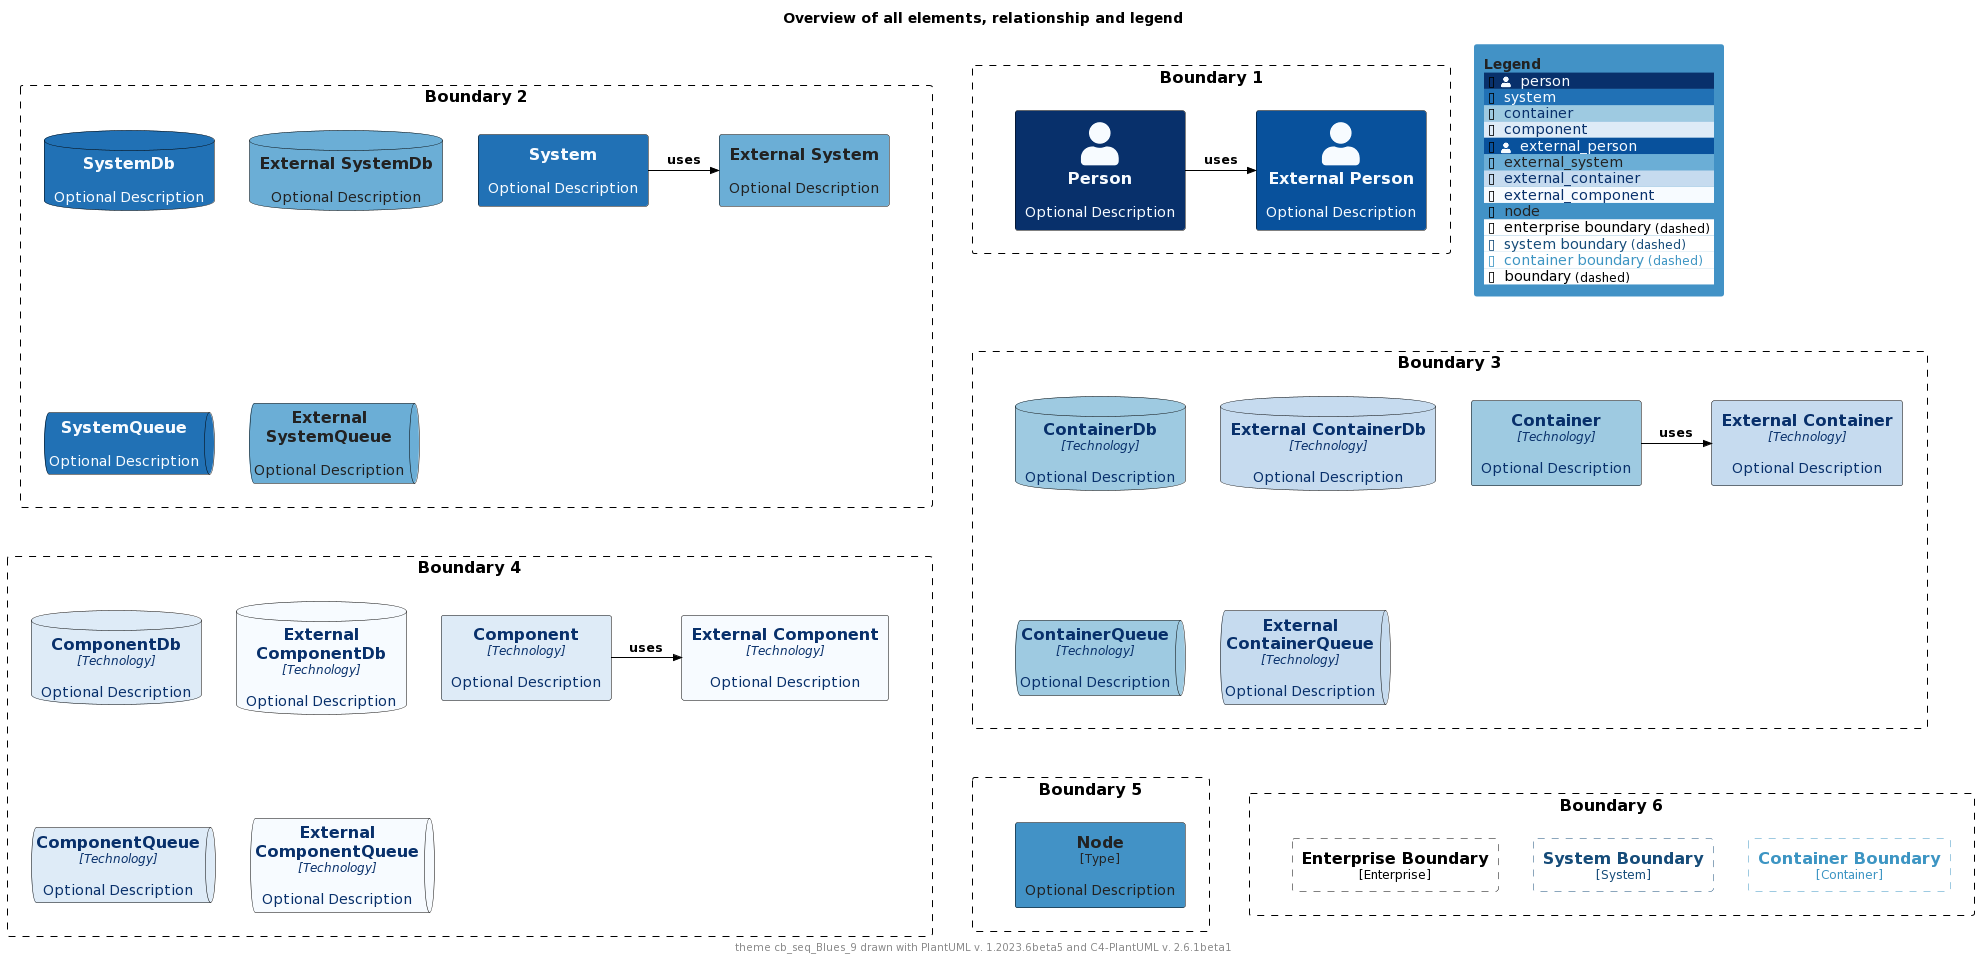

The diagram above was rendered by PlantUML. Its source (embedded in the PNG):
@startuml
'Theme: "puml-theme-cb_seq_Blues_9.puml"
'Theme colors
' Metadata
' Created: 2023-05-02 23:42:45.567817+00:00
!$COLOR_TEXT_FALLBACK_COLOR ?= "#000000"
!$COLOR_BORDER_COLOR="#000000"

' HEADER
!$DEFAULT_NORMAL_FONT_SIZE ?= 12
!$DEFAULT_SMALL_FONT_SIZE ?= 8

' stereotype and technology font size
!$STEREOTYPE_FONT_SIZE ?= $DEFAULT_NORMAL_FONT_SIZE
!$TECHN_FONT_SIZE ?= $DEFAULT_NORMAL_FONT_SIZE
!$ARROW_FONT_SIZE ?= $DEFAULT_NORMAL_FONT_SIZE

' (default) boundary related colors and style
!$BOUNDARY_COLOR ?= $COLOR_BORDER_COLOR
!$BOUNDARY_BG_COLOR ?= "solid"
!$BOUNDARY_BORDER_STYLE ?= "dashed"

' THEME COLORS
!$THEME = "cb_seq_Blues_9"

!function $textcolor($bgColor)
!if $bgColor == $COLOR_INDEX_0 || $bgColor == $COLOR_INDEX_1 || $bgColor == $COLOR_INDEX_2 || $bgColor == $COLOR_INDEX_3
!return $COLOR_INDEX_8
!elseif $bgColor == $COLOR_INDEX_6 || $bgColor == $COLOR_INDEX_7 || $bgColor == $COLOR_INDEX_8
!return $COLOR_INDEX_0
!elseif %is_light($bgColor)
!return "#222222"
!elseif %is_dark($bgColor)
!return "#dddddd"
!else
!return $COLOR_TEXT_FALLBACK_COLOR
!endif
!endfunction

!$COLOR_INDEX_0="#F7FBFF"
!$COLOR_INDEX_1="#DEEBF7"
!$COLOR_INDEX_2="#C6DBEF"
!$COLOR_INDEX_3="#9ECAE1"
!$COLOR_INDEX_4="#6BAED6"
!$COLOR_INDEX_5="#4292C6"
!$COLOR_INDEX_6="#2171B5"
!$COLOR_INDEX_7="#08519C"
!$COLOR_INDEX_8="#08306B"

!$COLOR_TEXT_LIGHT=$COLOR_INDEX_0
!$COLOR_TEXT_DARK=$COLOR_INDEX_8
!$COLOR_TEXT_NEUTRAL=$textcolor($COLOR_INDEX_4)
!$COLOR_REL_COLOR=$textcolor($COLOR_INDEX_8)

' person related colors
!$PERSON_BG_COLOR ?= $COLOR_INDEX_8
!$PERSON_FONT_COLOR ?= $textcolor($PERSON_BG_COLOR)
!$PERSON_BORDER_COLOR ?= $COLOR_BORDER_COLOR

' external person related colors
!$EXTERNAL_PERSON_BG_COLOR ?= $COLOR_INDEX_7
!$EXTERNAL_PERSON_FONT_COLOR ?= $textcolor($EXTERNAL_PERSON_BG_COLOR)
!$EXTERNAL_PERSON_BORDER_COLOR ?= $COLOR_BORDER_COLOR

' system related colors
!$SYSTEM_BG_COLOR ?= $COLOR_INDEX_6
!$SYSTEM_FONT_COLOR ?= $textcolor($SYSTEM_BG_COLOR)
!$SYSTEM_BORDER_COLOR ?= $COLOR_BORDER_COLOR

' external system related colors
!$EXTERNAL_SYSTEM_BG_COLOR ?= $COLOR_INDEX_4
!$EXTERNAL_SYSTEM_FONT_COLOR ?= $textcolor($EXTERNAL_SYSTEM_BG_COLOR)
!$EXTERNAL_SYSTEM_BORDER_COLOR ?= $COLOR_BORDER_COLOR

' container related colors
!$CONTAINER_BG_COLOR ?= $COLOR_INDEX_3
!$CONTAINER_FONT_COLOR ?= $textcolor($CONTAINER_BG_COLOR)
!$CONTAINER_BORDER_COLOR ?= $COLOR_BORDER_COLOR

' external container related colors
!$EXTERNAL_CONTAINER_BG_COLOR ?= $COLOR_INDEX_2
!$EXTERNAL_CONTAINER_FONT_COLOR ?= $textcolor($EXTERNAL_CONTAINER_BG_COLOR)
!$EXTERNAL_CONTAINER_BORDER_COLOR ?= $COLOR_BORDER_COLOR

' component related colors
!$COMPONENT_BG_COLOR ?= $COLOR_INDEX_1
!$COMPONENT_FONT_COLOR ?= $textcolor($COMPONENT_BG_COLOR)
!$COMPONENT_BORDER_COLOR ?= $COLOR_BORDER_COLOR

' external component related colors
!$EXTERNAL_COMPONENT_BG_COLOR ?= $COLOR_INDEX_0
!$EXTERNAL_COMPONENT_FONT_COLOR ?= $textcolor($EXTERNAL_COMPONENT_BG_COLOR)
!$EXTERNAL_COMPONENT_BORDER_COLOR ?= $COLOR_BORDER_COLOR

' node related colors
!$NODE_BG_COLOR ?= $COLOR_INDEX_5
!$NODE_FONT_COLOR ?= $textcolor($NODE_BG_COLOR)
!$NODE_BORDER_COLOR ?= $COLOR_BORDER_COLOR

' legend colors and sizes
!$LEGEND_TITLE_COLOR ?= $textcolor($COLOR_INDEX_5)
!$LEGEND_FONT_COLOR ?= $textcolor($COLOR_INDEX_5)
!$LEGEND_BG_COLOR ?= $COLOR_INDEX_5
!$LEGEND_BORDER_COLOR ?= $COLOR_INDEX_5
!$LEGEND_DARK_COLOR ?= $COLOR_TEXT_DARK
!$LEGEND_LIGHT_COLOR ?= $COLOR_TEXT_LIGHT

' sketch related colors, font and texts
!$SKETCH_FONT_COLOR ?= $COLOR_INDEX_8
!$SKETCH_WARNING_COLOR ?= $COLOR_INDEX_0

' FOOTER
' default text color of all elements
!$ELEMENT_FONT_COLOR ?= $COLOR_TEXT_FALLBACK_COLOR

' arrow related colors and text size
!$ARROW_COLOR ?= $COLOR_TEXT_FALLBACK_COLOR
!$ARROW_FONT_COLOR ?= $COLOR_TEXT_FALLBACK_COLOR

' system boundary related colors and style
!$SYSTEM_BOUNDARY_COLOR ?= %darken($SYSTEM_BG_COLOR, 33)
!$SYSTEM_BOUNDARY_BG_COLOR ?= $BOUNDARY_BG_COLOR
!$SYSTEM_BOUNDARY_BORDER_STYLE ?= $BOUNDARY_BORDER_STYLE

' enterprise boundary related colors and style
!$ENTERPRISE_BOUNDARY_COLOR ?= $BOUNDARY_COLOR
!$ENTERPRISE_BOUNDARY_BG_COLOR ?= $BOUNDARY_BG_COLOR
!$ENTERPRISE_BOUNDARY_BORDER_STYLE ?= $BOUNDARY_BORDER_STYLE

' container boundary related colors and style
!$CONTAINER_BOUNDARY_COLOR ?= %darken($CONTAINER_BG_COLOR, 33)
!$CONTAINER_BOUNDARY_BG_COLOR ?= $BOUNDARY_BG_COLOR
!$CONTAINER_BOUNDARY_BORDER_STYLE ?= $BOUNDARY_BORDER_STYLE

' Sketch related settings
!$LEGEND_DETAILS_SMALL_SIZE ?= $DEFAULT_SMALL_FONT_SIZE
!$LEGEND_DETAILS_NORMAL_SIZE ?= $DEFAULT_NORMAL_FONT_SIZE

' legend related texts
!$LEGEND_SHADOW_TEXT ?= "shadow"
!$LEGEND_NO_SHADOW_TEXT ?= "no shadow"
!$LEGEND_NO_FONT_BG_TEXT ?= "last text and back color"
!$LEGEND_NO_FONT_TEXT ?= "last text color"
!$LEGEND_NO_BG_TEXT ?= "last back color"
!$LEGEND_NO_LINE_TEXT ?= "last line color"
!$LEGEND_ROUNDED_BOX ?= "rounded box"
!$LEGEND_EIGHT_SIDED ?= "eight sided"
!$LEGEND_DOTTED_LINE ?= "dotted"
!$LEGEND_DASHED_LINE ?= "dashed"
!$LEGEND_BOLD_LINE ?= "bold"
!$LEGEND_BOUNDARY ?= "boundary"
!$LEGEND_DASHED_BOUNDARY ?= "dashed"
' transparent is ignored, produces smaller legends
' !$LEGEND_DASHED_TRANSPARENT_BOUNDARY ?= "dashed, transparent"
!$LEGEND_DASHED_TRANSPARENT_BOUNDARY ?= "dashed"

' Sketch
!$SKETCH_BG_COLOR ?= "transparent"
!$SKETCH_FONT_NAME ?= "Gochi Hand"
!$SKETCH_FOOTER_WARNING ?= "Warning:"
!$SKETCH_FOOTER_TEXT ?= "Created for discussion, needs to be validated"

' size of rectangle shape corner markers
!$ROUNDED_BOX_SIZE ?= 25
!$EIGHT_SIDED_SIZE ?= 18


' Elements


' displays all elements, relationship and legend (can be included in the theme test)
!if %variable_exists("RELATIVE_INCLUDE")
  !include %get_variable_value("RELATIVE_INCLUDE")/C4_Component.puml
  !include %get_variable_value("RELATIVE_INCLUDE")/C4_Deployment.puml
!else
  !include https://raw.githubusercontent.com/plantuml-stdlib/C4-PlantUML/master/C4_Component.puml
  !include https://raw.githubusercontent.com/plantuml-stdlib/C4-PlantUML/master/C4_Deployment.puml
!endif

SetDefaultLegendEntries("person\nsystem\ncontainer\ncomponent\nexternal_person\nexternal_system\nexternal_container\nexternal_component\nnode\nenterprise_boundary\nsystem_boundary\ncontainer_boundary\nboundary")

title Overview of all elements, relationship and legend

footer theme $THEME drawn with PlantUML v. %version() and C4-PlantUML v. C4Version()

Boundary(b2, "Boundary 2") {
  System(system, "System", "Optional Description")
  System_Ext(externalSystem, "External System", "Optional Description")
  Rel_R(system, externalSystem, "uses")

  SystemDb(systemDb, "SystemDb", "Optional Description")
  SystemDb_Ext(externalSystemDb, "External SystemDb", "Optional Description")
  SystemQueue(systemQueue, "SystemQueue", "Optional Description")
  SystemQueue_Ext(externalSystemQueue, "External SystemQueue", "Optional Description")    
}

Boundary(b1, "Boundary 1") {
  Person(person, "Person", "Optional Description")
  Person_Ext(externalPerson, "External Person", "Optional Description")
  Rel_R(person, externalPerson, "uses")
}

Boundary(b3, "Boundary 3") {
  Container(container, "Container", "Technology", "Optional Description")
  Container_Ext(externalContainer, "External Container", "Technology", "Optional Description")
  Rel_R(container, externalContainer, "uses")

  ContainerDb(containerDb, "ContainerDb", "Technology", "Optional Description")
  ContainerDb_Ext(externalContainerDb, "External ContainerDb", "Technology", "Optional Description")
  ContainerQueue(containerQueue, "ContainerQueue", "Technology", "Optional Description")
  ContainerQueue_Ext(externalContainerQueue, "External ContainerQueue", "Technology", "Optional Description")
}

Boundary(b4, "Boundary 4") {
  Component(component, "Component", "Technology", "Optional Description")
  Component_Ext(externalComponent, "External Component", "Technology", "Optional Description")
  Rel_R(component, externalComponent, "uses")

  ComponentDb(componentDb, "ComponentDb", "Technology", "Optional Description")
  ComponentDb_Ext(externalComponentDb, "External ComponentDb", "Technology", "Optional Description")
  ComponentQueue(componentQueue, "ComponentQueue", "Technology", "Optional Description")
  ComponentQueue_Ext(externalComponentQueue, "External ComponentQueue", "Technology", "Optional Description")
}

Boundary(b5, "Boundary 5") {
  Node(node, "Node", "Type", "Optional Description")
}

Boundary(b6, "Boundary 6") {
  Enterprise_Boundary(eb, "Enterprise Boundary") {
  }

  System_Boundary(sb, "System Boundary") {
  }

  Container_Boundary(cb, "Container Boundary") {
  }

  Lay_R(eb,sb)
  Lay_R(sb,cb)
}

Lay_D(b2,b3)
Lay_R(b2,b1)
Lay_D(b3,b4)
Lay_D(b4,b5)
Lay_R(b5,b6)

SHOW_FLOATING_LEGEND()
@enduml